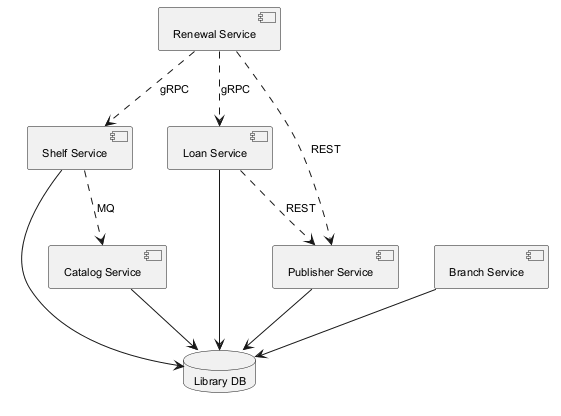

The diagram above was rendered by PlantUML. Its source (embedded in the PNG):
@startuml
skinparam backgroundColor #FFFFFF
skinparam classBackgroundColor #E8F4FA
skinparam classBorderColor #2C7DA0
skinparam defaultFontSize 11
component "Shelf Service" as C_ShelfService
component "Loan Service" as C_LoanService
component "Renewal Service" as C_RenewalService
component "Publisher Service" as C_PublisherService
component "Catalog Service" as C_CatalogService
component "Branch Service" as C_BranchService
database "Library DB" as DB_library
C_ShelfService --> DB_library
C_LoanService --> DB_library
C_PublisherService --> DB_library
C_CatalogService --> DB_library
C_BranchService --> DB_library
C_RenewalService ..> C_LoanService : gRPC
C_RenewalService ..> C_PublisherService : REST
C_LoanService ..> C_PublisherService : REST
C_ShelfService ..> C_CatalogService : MQ
C_RenewalService ..> C_ShelfService : gRPC
@enduml